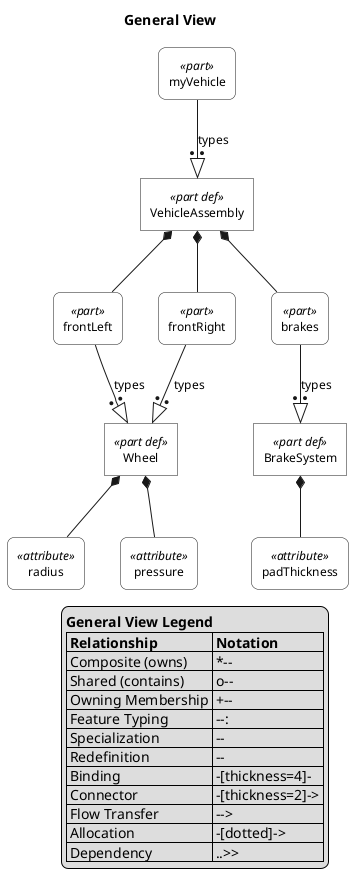

The diagram above was rendered by PlantUML. Its source (embedded in the PNG):
@startuml

skinparam monochrome true
skinparam wrapWidth 300
skinparam defaultFontSize 12
skinparam defaultFontName Helvetica

skinparam rectangle<<part def>> {
    RoundCorner 0
    BackgroundColor white
}
skinparam rectangle<<part>> {
    RoundCorner 15
    BackgroundColor white
}
skinparam rectangle<<action def>> {
    RoundCorner 0
    BackgroundColor white
}
skinparam rectangle<<action>> {
    RoundCorner 15
    BackgroundColor white
}
skinparam rectangle<<state def>> {
    RoundCorner 0
    BackgroundColor white
}
skinparam rectangle<<state>> {
    RoundCorner 15
    BackgroundColor white
}
skinparam rectangle<<port def>> {
    RoundCorner 0
    BackgroundColor white
}
skinparam rectangle<<port>> {
    RoundCorner 15
    BackgroundColor white
}
skinparam rectangle<<interface def>> {
    RoundCorner 0
    BackgroundColor white
}
skinparam rectangle<<interface>> {
    RoundCorner 15
    BackgroundColor white
}
skinparam rectangle<<item def>> {
    RoundCorner 0
    BackgroundColor white
}
skinparam rectangle<<item>> {
    RoundCorner 15
    BackgroundColor white
}
skinparam rectangle<<attribute def>> {
    RoundCorner 0
    BackgroundColor white
}
skinparam rectangle<<attribute>> {
    RoundCorner 15
    BackgroundColor white
}
skinparam rectangle<<connection def>> {
    RoundCorner 0
    BackgroundColor white
}
skinparam rectangle<<connection>> {
    RoundCorner 15
    BackgroundColor white
}
skinparam rectangle<<flow def>> {
    RoundCorner 0
    BackgroundColor white
}
skinparam rectangle<<flow>> {
    RoundCorner 15
    BackgroundColor white
}
skinparam rectangle<<requirement def>> {
    RoundCorner 0
    BackgroundColor white
}
skinparam rectangle<<requirement>> {
    RoundCorner 15
    BackgroundColor white
}
skinparam rectangle<<use case def>> {
    RoundCorner 0
    BackgroundColor white
}
skinparam rectangle<<use case>> {
    RoundCorner 15
    BackgroundColor white
}
skinparam rectangle<<constraint def>> {
    RoundCorner 0
    BackgroundColor white
}
skinparam rectangle<<constraint>> {
    RoundCorner 15
    BackgroundColor white
}
skinparam rectangle<<calculation def>> {
    RoundCorner 0
    BackgroundColor white
}
skinparam rectangle<<calculation>> {
    RoundCorner 15
    BackgroundColor white
}
skinparam rectangle<<enumeration def>> {
    RoundCorner 0
    BackgroundColor white
}
skinparam rectangle<<enumeration>> {
    RoundCorner 15
    BackgroundColor white
}
skinparam rectangle<<allocation def>> {
    RoundCorner 0
    BackgroundColor white
}
skinparam rectangle<<allocation>> {
    RoundCorner 15
    BackgroundColor white
}
skinparam rectangle<<view def>> {
    RoundCorner 0
    BackgroundColor white
}
skinparam rectangle<<view>> {
    RoundCorner 15
    BackgroundColor white
}
skinparam folder<<view def>> {
    RoundCorner 0
    BackgroundColor white
}
skinparam folder<<view>> {
    RoundCorner 15
    BackgroundColor white
}

top to bottom direction

title General View

hide circle

rectangle "Wheel" as E1 <<part def>>
rectangle "radius" as E2 <<attribute>>
rectangle "pressure" as E3 <<attribute>>
rectangle "BrakeSystem" as E4 <<part def>>
rectangle "padThickness" as E5 <<attribute>>
rectangle "VehicleAssembly" as E6 <<part def>>
rectangle "frontLeft" as E7 <<part>>
rectangle "frontRight" as E8 <<part>>
rectangle "brakes" as E9 <<part>>
rectangle "myVehicle" as E10 <<part>>

E1 *-- E2
E1 *-- E3
E4 *-- E5
E6 *-- E7
E7 --:|> E1 : types
E6 *-- E8
E8 --:|> E1 : types
E6 *-- E9
E9 --:|> E4 : types
E10 --:|> E6 : types

legend right
  <b>General View Legend</b>
  |= Relationship |= Notation |
  | Composite (owns) | *-- |
  | Shared (contains) | o-- |
  | Owning Membership | +-- |
  | Feature Typing | --:|> |
  | Specialization | --|> |
  | Redefinition | --||> |
  | Binding | -[thickness=4]- |
  | Connector | -[thickness=2]-> |
  | Flow Transfer | --> |
  | Allocation | -[dotted]-> |
  | Dependency | ..>> |
endlegend

@enduml